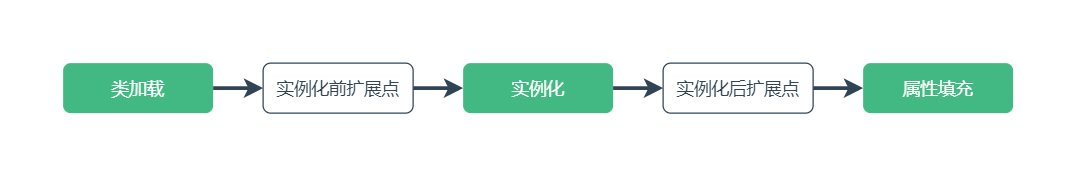

The diagram above was exported from draw.io. Its source (the exported page's mxGraphModel, read from the mxfile embedded in the PNG):
<mxGraphModel dx="1422" dy="825" grid="1" gridSize="10" guides="1" tooltips="1" connect="1" arrows="1" fold="1" page="1" pageScale="1" pageWidth="1654" pageHeight="1169" math="0" shadow="0">
  <root>
    <mxCell id="0" />
    <mxCell id="1" parent="0" />
    <mxCell id="2" value="" style="edgeStyle=orthogonalEdgeStyle;rounded=0;orthogonalLoop=1;jettySize=auto;html=1;fontSize=14;strokeWidth=3;fontColor=#304455;strokeColor=#304455;entryX=0;entryY=0.5;entryDx=0;entryDy=0;" edge="1" source="3" target="8" parent="1">
      <mxGeometry relative="1" as="geometry" />
    </mxCell>
    <mxCell id="3" value="类加载" style="rounded=1;whiteSpace=wrap;html=1;fontSize=14;fontColor=#FFFFFF;strokeColor=none;fillColor=#42b983;" vertex="1" parent="1">
      <mxGeometry x="120" y="120" width="120" height="40" as="geometry" />
    </mxCell>
    <mxCell id="4" value="" style="edgeStyle=orthogonalEdgeStyle;rounded=0;orthogonalLoop=1;jettySize=auto;html=1;fontSize=14;strokeWidth=3;fontColor=#304455;strokeColor=#304455;startArrow=none;" edge="1" source="9" target="6" parent="1">
      <mxGeometry relative="1" as="geometry" />
    </mxCell>
    <mxCell id="5" value="实例化" style="whiteSpace=wrap;html=1;rounded=1;fontSize=14;fontColor=#FFFFFF;strokeColor=none;fillColor=#42b983;" vertex="1" parent="1">
      <mxGeometry x="440" y="120" width="120" height="40" as="geometry" />
    </mxCell>
    <mxCell id="6" value="属性填充" style="whiteSpace=wrap;html=1;rounded=1;fontSize=14;fontColor=#FFFFFF;strokeColor=none;fillColor=#42b983;" vertex="1" parent="1">
      <mxGeometry x="760" y="120" width="120" height="40" as="geometry" />
    </mxCell>
    <mxCell id="7" style="edgeStyle=orthogonalEdgeStyle;rounded=0;orthogonalLoop=1;jettySize=auto;html=1;exitX=1;exitY=0.5;exitDx=0;exitDy=0;entryX=0;entryY=0.5;entryDx=0;entryDy=0;fontSize=14;fontColor=#304455;strokeColor=#304455;strokeWidth=3;" edge="1" source="8" target="5" parent="1">
      <mxGeometry relative="1" as="geometry" />
    </mxCell>
    <mxCell id="8" value="实例化前扩展点" style="whiteSpace=wrap;html=1;rounded=1;fontSize=14;fontColor=#304455;strokeColor=#304455;fillColor=#FFFFFF;" vertex="1" parent="1">
      <mxGeometry x="280" y="120" width="120" height="40" as="geometry" />
    </mxCell>
    <mxCell id="9" value="实例化后扩展点" style="whiteSpace=wrap;html=1;rounded=1;fontSize=14;fontColor=#304455;strokeColor=#304455;fillColor=#FFFFFF;" vertex="1" parent="1">
      <mxGeometry x="600" y="120" width="120" height="40" as="geometry" />
    </mxCell>
    <mxCell id="10" value="" style="edgeStyle=orthogonalEdgeStyle;rounded=0;orthogonalLoop=1;jettySize=auto;html=1;fontSize=14;strokeWidth=3;fontColor=#304455;strokeColor=#304455;endArrow=classic;" edge="1" source="5" target="9" parent="1">
      <mxGeometry relative="1" as="geometry">
        <mxPoint x="560" y="140" as="sourcePoint" />
        <mxPoint x="760" y="140" as="targetPoint" />
      </mxGeometry>
    </mxCell>
  </root>
</mxGraphModel>